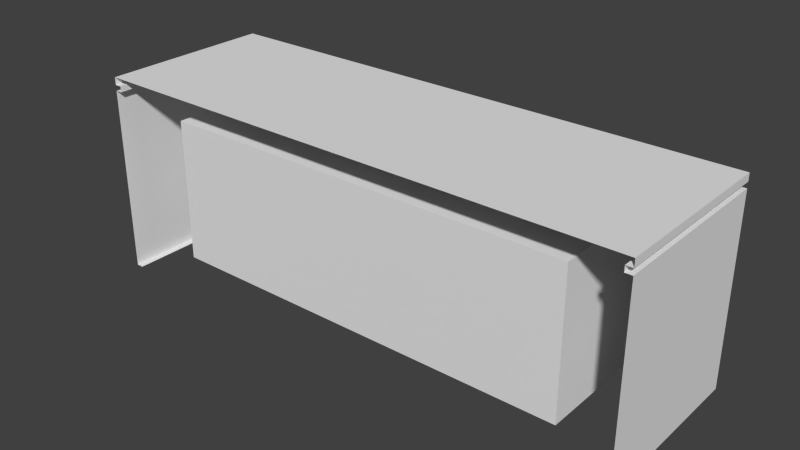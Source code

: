# Source: room02b_command_center.blend  (saved by Blender 2.75.0; exported with 4.5.12 LTS)
import bpy
from mathutils import Matrix  # noqa: F401  (used for matrix-valued properties, if any)

bpy.ops.wm.read_factory_settings(use_empty=True)
scene = bpy.context.scene
scene.name = 'Scene'

# ---- collections
col_collection_3 = bpy.data.collections.new('Collection 3'); scene.collection.children.link(col_collection_3)
col_collection_4 = bpy.data.collections.new('Collection 4'); scene.collection.children.link(col_collection_4)

# ---- materials (node trees are filled in below, after node groups)
mat_astrology_door_frame_002 = bpy.data.materials.new('astrology_door_frame.002')
mat_astrology_door_frame_002.alpha_threshold = 0.0
mat_astrology_door_frame_002.use_transparent_shadow = False
mat_astrology_door_frame_002.roughness = 0.5

# ---- material node trees

# ---- world
world_world = bpy.data.worlds.new('World'); scene.world = world_world
world_world.color = (0.05088, 0.05088, 0.05088)
world_world.use_sun_shadow = False
world_world.sun_shadow_jitter_overblur = 0.0
world_world.cycles.sampling_method = 'MANUAL'
world_world.cycles.sample_map_resolution = 256

# ---- meshes
me_cube_051 = bpy.data.meshes.new('Cube.051')
me_cube_051.from_pydata([(-5.711, -2.575, -2.378), (-5.711, -2.575, 1.913), (-5.711, 1.0, -2.378), (-5.711, 1.0, 1.913), (5.711, -2.575, -2.378), (5.711, -2.575, 1.913), (5.711, 1.0, -2.378), (5.711, 1.0, 1.913), (-5.711, -2.575, 1.625), (-5.711, -2.575, 1.749), (-5.711, 1.0, 1.749), (-5.711, 1.0, 1.625), (5.711, 1.0, 1.749), (5.711, 1.0, 1.625), (5.711, -2.575, 1.749), (5.711, -2.575, 1.625), (-5.711, 1.194, 1.625), (-5.711, 1.194, -2.378), (-5.711, 1.194, 1.913), (5.711, 1.194, 1.913), (5.711, 1.194, 1.625), (5.711, 1.194, -2.378), (-5.711, 1.194, 1.749), (5.711, 1.194, 1.749), (-5.86, -2.575, 1.749), (-5.86, -2.575, 1.913), (-5.86, 1.0, 1.913), (-5.86, 1.0, 1.625), (-5.86, 1.0, -2.378), (-5.86, -2.575, -2.378), (5.86, 1.0, 1.625), (5.86, 1.0, -2.378), (5.86, 1.0, 1.913), (5.86, -2.575, 1.913), (5.86, -2.575, 1.625), (5.86, -2.575, -2.378), (-5.86, -2.575, 1.625), (-5.86, 1.0, 1.749), (5.86, 1.0, 1.749), (5.86, -2.575, 1.749), (-5.86, 1.194, 1.625), (-5.86, 1.194, -2.378), (5.86, 1.194, 1.625), (5.86, 1.194, -2.378), (-5.86, 1.194, 1.913), (-5.86, 1.194, 1.749), (5.86, 1.194, 1.913), (5.86, 1.194, 1.749), (-5.711, 1.194, 1.17), (-5.711, 1.194, -1.924), (5.711, 1.194, 1.17), (5.711, 1.194, -1.924), (-5.86, 1.0, 1.17), (-5.86, 1.0, -1.924), (5.86, 1.0, 1.17), (5.86, 1.0, -1.924), (5.86, -2.575, 1.17), (5.86, -2.575, -1.924), (-5.86, -2.575, -1.924), (-5.86, -2.575, 1.17), (-5.86, 1.194, 1.17), (-5.86, 1.194, -1.924), (5.86, 1.194, 1.17), (5.86, 1.194, -1.924), (-4.52, 1.0, 1.913), (4.52, 1.0, 1.913), (4.52, 1.0, -2.378), (-4.52, 1.0, -2.378), (4.52, -2.575, 1.913), (-4.52, -2.575, 1.913), (4.52, 1.0, 1.749), (-4.52, 1.0, 1.749), (4.52, 1.0, 1.625), (-4.52, 1.0, 1.625), (-4.52, 1.194, 1.913), (4.52, 1.194, 1.913), (4.52, 1.194, -2.378), (-4.52, 1.194, -2.378), (4.52, 1.194, 1.749), (-4.52, 1.194, 1.749), (4.52, 1.194, 1.625), (-4.52, 1.194, 1.625), (4.52, 1.194, 1.17), (-4.52, 1.194, 1.17), (4.52, 1.194, -1.924), (-4.52, 1.194, -1.924), (4.52, -2.096, 1.17), (-4.52, -2.096, 1.17), (4.52, -2.096, -1.924), (-4.52, -2.096, -1.924), (0.0, 1.0, 1.913), (0.0, 1.0, -2.378), (0.0, -2.575, 1.913), (0.0, 1.0, 1.749), (0.0, 1.0, 1.625), (0.0, 1.194, 1.913), (0.0, 1.194, -2.378), (0.0, 1.194, 1.749), (0.0, 1.194, 1.625), (0.0, 1.194, 1.17), (0.0, 1.194, -1.924), (0.0, -2.096, 1.17), (0.0, -2.096, -1.924)], [], [(6, 21, 43, 31), (71, 10, 22, 79), (23, 19, 46, 47), (69, 64, 3, 1), (14, 12, 38, 39), (12, 14, 15, 13), (72, 13, 20, 80), (70, 12, 13, 72), (9, 10, 11, 8), (84, 51, 21, 76), (75, 19, 23, 78), (10, 9, 24, 37), (20, 13, 30, 42), (67, 2, 17, 77), (49, 17, 41, 61), (65, 7, 19, 75), (22, 10, 37, 45), (58, 53, 28, 29), (55, 57, 35, 31), (32, 33, 39, 38), (25, 26, 37, 24), (32, 38, 47, 46), (37, 26, 44, 45), (55, 31, 43, 63), (52, 27, 40, 60), (4, 6, 31, 35), (19, 7, 32, 46), (7, 5, 33, 32), (12, 23, 47, 38), (8, 11, 27, 36), (11, 16, 40, 27), (2, 0, 29, 28), (1, 3, 26, 25), (13, 15, 34, 30), (17, 2, 28, 41), (18, 22, 45, 44), (3, 18, 44, 26), (50, 20, 42, 62), (21, 51, 63, 43), (51, 50, 62, 63), (28, 53, 61, 41), (53, 52, 60, 61), (30, 54, 62, 42), (54, 55, 63, 62), (30, 34, 56, 54), (54, 56, 57, 55), (36, 27, 52, 59), (59, 52, 53, 58), (16, 48, 60, 40), (48, 49, 61, 60), (80, 20, 50, 82), (82, 50, 51, 84), (48, 83, 85, 49), (82, 84, 88, 86), (16, 81, 83, 48), (98, 80, 82, 99), (3, 64, 74, 18), (90, 65, 75, 95), (6, 66, 76, 21), (91, 67, 77, 96), (18, 74, 79, 22), (95, 75, 78, 97), (49, 85, 77, 17), (100, 84, 76, 96), (10, 71, 73, 11), (93, 70, 72, 94), (11, 73, 81, 16), (94, 72, 80, 98), (5, 7, 65, 68), (92, 90, 64, 69), (12, 70, 78, 23), (93, 71, 79, 97), (85, 83, 87, 89), (100, 85, 89, 102), (99, 82, 86, 101), (101, 86, 88, 102), (87, 101, 102, 89), (83, 99, 101, 87), (84, 100, 102, 88), (70, 93, 97, 78), (68, 65, 90, 92), (73, 94, 98, 81), (71, 93, 94, 73), (85, 100, 96, 77), (74, 95, 97, 79), (66, 91, 96, 76), (64, 90, 95, 74), (81, 98, 99, 83)])
_uv = me_cube_051.uv_layers.new(name='UVMap')
_uv.uv.foreach_set('vector', [0.5379, 0.5655, 0.5473, 0.5655, 0.5473, 0.5728, 0.5379, 0.5728, 0.7203, 0.0655, 0.7203, 0.007311, 0.7297, 0.007311, 0.7297, 0.0655, 0.643, 0.5655, 0.651, 0.5655, 0.651, 0.5728, 0.643, 0.5728, 0.1824, 0.5073, 0.3555, 0.5073, 0.3555, 0.5655, 0.1824, 0.5655, 0.5473, 0.5655, 0.7203, 0.5655, 0.7203, 0.5728, 0.5473, 0.5728, 0.9685, 0.7066, 0.9685, 0.5319, 0.9828, 0.5319, 0.9828, 0.7066, 0.173, 0.0655, 0.173, 0.007311, 0.1824, 0.007311, 0.1824, 0.0655, 0.9694, 0.7215, 0.9694, 0.6634, 0.9837, 0.6634, 0.9837, 0.7215, 0.9541, 0.7066, 0.9541, 0.5319, 0.9685, 0.5319, 0.9685, 0.7066, 0.8609, 0.0655, 0.8609, 0.007311, 0.8829, 0.007311, 0.8829, 0.0655, 0.651, 0.5073, 0.651, 0.5655, 0.643, 0.5655, 0.643, 0.5073, 0.7203, 0.007311, 0.5473, 0.007311, 0.5473, 0.0, 0.7203, 0.0, 0.1824, 0.007311, 0.173, 0.007311, 0.173, 0.0, 0.1824, 0.0, 0.5379, 0.0655, 0.5379, 0.007311, 0.5473, 0.007311, 0.5473, 0.0655, 0.8609, 0.5655, 0.8829, 0.5655, 0.8829, 0.5728, 0.8609, 0.5728, 0.3555, 0.0655, 0.3555, 0.007311, 0.3649, 0.007311, 0.3649, 0.0655, 0.7297, 0.007311, 0.7203, 0.007311, 0.7203, 0.0, 0.7297, 0.0, 0.1312, 0.757, 0.1312, 0.5823, 0.1532, 0.5823, 0.1532, 0.757, 0.2843, 0.7475, 0.2843, 0.5728, 0.3063, 0.5728, 0.3063, 0.7475, 0.3655, 0.7475, 0.3655, 0.5728, 0.3735, 0.5728, 0.3735, 0.7475, 0.3735, 0.757, 0.3735, 0.5823, 0.3814, 0.5823, 0.3814, 0.757, 0.3655, 0.7475, 0.3735, 0.7475, 0.3735, 0.757, 0.3655, 0.757, 0.3814, 0.5823, 0.3735, 0.5823, 0.3735, 0.5728, 0.3814, 0.5728, 0.2843, 0.7475, 0.3063, 0.7475, 0.3063, 0.757, 0.2843, 0.757, 0.022, 0.5823, 0.0, 0.5823, 0.0, 0.5728, 0.022, 0.5728, 0.3649, 0.5655, 0.5379, 0.5655, 0.5379, 0.5728, 0.3649, 0.5728, 0.3649, 0.007311, 0.3555, 0.007311, 0.3555, 0.0, 0.3649, 0.0, 0.3555, 0.007311, 0.1824, 0.007311, 0.1824, 0.0, 0.3555, 0.0, 0.7203, 0.5655, 0.7297, 0.5655, 0.7297, 0.5728, 0.7203, 0.5728, 9.231e-08, 0.5655, 0.173, 0.5655, 0.173, 0.5728, 9.231e-08, 0.5728, 0.173, 0.5655, 0.1824, 0.5655, 0.1824, 0.5728, 0.173, 0.5728, 0.5379, 0.007311, 0.3649, 0.007311, 0.3649, 0.0, 0.5379, 0.0, 0.1824, 0.5655, 0.3555, 0.5655, 0.3555, 0.5728, 0.1824, 0.5728, 0.173, 0.007311, 0.0, 0.007311, 0.0, 0.0, 0.173, 0.0, 0.5473, 0.007311, 0.5379, 0.007311, 0.5379, 0.0, 0.5473, 0.0, 0.651, 0.007311, 0.643, 0.007311, 0.643, 0.0, 0.651, 0.0, 0.3555, 0.5655, 0.3649, 0.5655, 0.3649, 0.5728, 0.3555, 0.5728, 0.7517, 0.007311, 0.7297, 0.007311, 0.7297, 0.0, 0.7517, 0.0, 0.8829, 0.007311, 0.8609, 0.007311, 0.8609, 0.0, 0.8829, 0.0, 0.8609, 0.007311, 0.7517, 0.007311, 0.7517, 0.0, 0.8609, 0.0, 0.1532, 0.5823, 0.1312, 0.5823, 0.1312, 0.5728, 0.1532, 0.5728, 0.1312, 0.5823, 0.022, 0.5823, 0.022, 0.5728, 0.1312, 0.5728, 0.1532, 0.7475, 0.1752, 0.7475, 0.1752, 0.757, 0.1532, 0.757, 0.1752, 0.7475, 0.2843, 0.7475, 0.2843, 0.757, 0.1752, 0.757, 0.1532, 0.7475, 0.1532, 0.5728, 0.1752, 0.5728, 0.1752, 0.7475, 0.1752, 0.7475, 0.1752, 0.5728, 0.2843, 0.5728, 0.2843, 0.7475, 1.731e-08, 0.757, 0.0, 0.5823, 0.022, 0.5823, 0.022, 0.757, 0.022, 0.757, 0.022, 0.5823, 0.1312, 0.5823, 0.1312, 0.757, 0.7297, 0.5655, 0.7517, 0.5655, 0.7517, 0.5728, 0.7297, 0.5728, 0.7517, 0.5655, 0.8609, 0.5655, 0.8609, 0.5728, 0.7517, 0.5728, 0.7297, 0.0655, 0.7297, 0.007311, 0.7517, 0.007311, 0.7517, 0.0655, 0.7517, 0.0655, 0.7517, 0.007311, 0.8609, 0.007311, 0.8609, 0.0655, 0.7517, 0.5655, 0.7517, 0.5073, 0.8609, 0.5073, 0.8609, 0.5655, 0.3503, 0.5728, 0.3503, 0.683, 0.335, 0.683, 0.335, 0.5728, 0.7297, 0.5655, 0.7297, 0.5073, 0.7517, 0.5073, 0.7517, 0.5655, 0.7297, 0.2864, 0.7297, 0.0655, 0.7517, 0.0655, 0.7517, 0.2864, 0.3555, 0.5655, 0.3555, 0.5073, 0.3649, 0.5073, 0.3649, 0.5655, 0.3555, 0.2864, 0.3555, 0.0655, 0.3649, 0.0655, 0.3649, 0.2864, 0.5379, 0.5655, 0.5379, 0.5073, 0.5473, 0.5073, 0.5473, 0.5655, 0.5379, 0.2864, 0.5379, 0.0655, 0.5473, 0.0655, 0.5473, 0.2864, 0.651, 0.007311, 0.651, 0.0655, 0.643, 0.0655, 0.643, 0.007311, 0.651, 0.2864, 0.651, 0.5073, 0.643, 0.5073, 0.643, 0.2864, 0.8609, 0.5655, 0.8609, 0.5073, 0.8829, 0.5073, 0.8829, 0.5655, 0.8609, 0.2864, 0.8609, 0.0655, 0.8829, 0.0655, 0.8829, 0.2864, 0.9411, 0.9488, 0.9411, 0.8906, 0.9554, 0.8906, 0.9554, 0.9488, 0.9694, 0.9425, 0.9694, 0.7215, 0.9837, 0.7215, 0.9837, 0.9425, 0.173, 0.5655, 0.173, 0.5073, 0.1824, 0.5073, 0.1824, 0.5655, 0.173, 0.2864, 0.173, 0.0655, 0.1824, 0.0655, 0.1824, 0.2864, 0.1824, 0.007311, 0.3555, 0.007311, 0.3555, 0.0655, 0.1824, 0.0655, 0.1824, 0.2864, 0.3555, 0.2864, 0.3555, 0.5073, 0.1824, 0.5073, 0.7203, 0.5655, 0.7203, 0.5073, 0.7297, 0.5073, 0.7297, 0.5655, 0.7203, 0.2864, 0.7203, 0.0655, 0.7297, 0.0655, 0.7297, 0.2864, 0.3655, 0.5728, 0.3655, 0.683, 0.3503, 0.683, 0.3503, 0.5728, 0.4333, 0.2788, 0.4333, 0.4997, 0.418, 0.4997, 0.418, 0.2788, 0.4028, 0.2788, 0.4028, 0.05788, 0.418, 0.05788, 0.418, 0.2788, 0.4395, 0.7467, 0.4395, 0.5931, 0.5154, 0.5931, 0.5154, 0.7467, 0.4395, 0.9004, 0.4395, 0.7467, 0.5154, 0.7467, 0.5154, 0.9004, 0.4028, 0.4997, 0.4028, 0.2788, 0.418, 0.2788, 0.418, 0.4997, 0.4333, 0.05788, 0.4333, 0.2788, 0.418, 0.2788, 0.418, 0.05788, 0.7203, 0.5073, 0.7203, 0.2864, 0.7297, 0.2864, 0.7297, 0.5073, 0.1824, 0.0655, 0.3555, 0.0655, 0.3555, 0.2864, 0.1824, 0.2864, 0.173, 0.5073, 0.173, 0.2864, 0.1824, 0.2864, 0.1824, 0.5073, 0.9411, 0.8906, 0.9411, 0.6697, 0.9554, 0.6697, 0.9554, 0.8906, 0.8609, 0.5073, 0.8609, 0.2864, 0.8829, 0.2864, 0.8829, 0.5073, 0.651, 0.0655, 0.651, 0.2864, 0.643, 0.2864, 0.643, 0.0655, 0.5379, 0.5073, 0.5379, 0.2864, 0.5473, 0.2864, 0.5473, 0.5073, 0.3555, 0.5073, 0.3555, 0.2864, 0.3649, 0.2864, 0.3649, 0.5073, 0.7297, 0.5073, 0.7297, 0.2864, 0.7517, 0.2864, 0.7517, 0.5073])
me_cube_051.materials.append(mat_astrology_door_frame_002)
me_cube_051.use_remesh_preserve_volume = False
me_cube_051.use_remesh_preserve_attributes = False
me_cube_051.use_mirror_vertex_groups = False
me_cube_051.update()
me_cube_050 = bpy.data.meshes.new('Cube.050')
me_cube_050.from_pydata([(-1.706, -1.0, 4.193), (-1.706, -1.0, 6.193), (-1.706, 1.0, 4.193), (-1.706, 1.0, 6.193), (0.2941, -1.0, 4.193), (0.2941, -1.0, 6.193), (0.2941, 1.0, 4.193), (0.2941, 1.0, 6.193), (-1.706, -0.8333, 6.193), (-1.706, 0.8333, 6.193), (-1.706, 0.8333, 4.193), (-1.706, -0.8333, 4.193), (0.2941, 0.8333, 6.193), (0.2941, -0.8333, 6.193), (0.2941, -0.8333, 4.193), (0.2941, 0.8333, 4.193), (-1.706, -1.0, 4.36), (-1.706, -1.0, 6.027), (-1.706, 1.0, 6.027), (-1.706, 1.0, 4.36), (0.2941, 1.0, 6.027), (0.2941, 1.0, 4.36), (0.2941, -1.0, 6.027), (0.2941, -1.0, 4.36), (0.2941, 0.8333, 6.027), (0.2941, 0.8333, 4.36), (0.2941, -0.8333, 6.027), (0.2941, -0.8333, 4.36), (-1.706, -0.8333, 6.027), (-1.706, -0.8333, 4.36), (-1.706, 0.8333, 6.027), (-1.706, 0.8333, 4.36), (-1.615, -0.8333, 6.027), (-1.615, -0.8333, 4.36), (-1.615, 0.8333, 6.027), (-1.615, 0.8333, 4.36), (-0.2729, 1.0, 6.193), (-0.2729, 1.0, 4.193), (-0.2729, -1.0, 6.193), (-0.2729, -1.0, 4.193), (-0.2729, -0.8333, 6.193), (-0.2729, 0.8333, 6.193), (-0.2729, -0.8333, 4.193), (-0.2729, 0.8333, 4.193), (-0.2729, -1.0, 6.027), (-0.2729, -1.0, 4.36), (-0.2729, 1.0, 6.027), (-0.2729, 1.0, 4.36), (-1.706, -0.2778, 6.193), (-1.706, 0.2778, 6.193), (-1.706, 0.2778, 4.193), (-1.706, -0.2778, 4.193), (0.2941, 0.2778, 6.193), (0.2941, -0.2778, 6.193), (0.2941, -0.2778, 4.193), (0.2941, 0.2778, 4.193), (-1.706, 0.2778, 6.027), (-1.706, -0.2778, 6.027), (-1.706, 0.2778, 4.36), (-1.706, -0.2778, 4.36), (0.2941, -0.2778, 6.027), (0.2941, 0.2778, 6.027), (0.2941, -0.2778, 4.36), (0.2941, 0.2778, 4.36), (-1.615, 0.2778, 6.027), (-1.615, -0.2778, 6.027), (-1.615, 0.2778, 4.36), (-1.615, -0.2778, 4.36), (-0.2729, 0.2778, 4.193), (-0.2729, -0.2778, 4.193), (-0.2729, 0.2778, 6.193), (-0.2729, -0.2778, 6.193), (0.2941, -0.2778, -0.01842), (0.2941, 0.2778, -0.01842), (-0.2729, 0.2778, -0.01842), (-0.2729, -0.2778, -0.01842)], [], [(31, 19, 2, 10), (47, 21, 6, 37), (27, 23, 4, 14), (45, 16, 0, 39), (43, 37, 6, 15), (41, 36, 3, 9), (38, 40, 8, 1), (70, 41, 9, 49), (39, 42, 14, 4), (68, 43, 15, 55), (21, 25, 15, 6), (62, 27, 14, 54), (16, 29, 11, 0), (58, 31, 10, 50), (49, 9, 30, 56), (56, 30, 34, 64), (1, 8, 28, 17), (17, 28, 29, 16), (53, 13, 26, 60), (60, 26, 27, 62), (7, 12, 24, 20), (20, 24, 25, 21), (38, 1, 17, 44), (44, 17, 16, 45), (13, 5, 22, 26), (26, 22, 23, 27), (36, 7, 20, 46), (46, 20, 21, 47), (9, 3, 18, 30), (30, 18, 19, 31), (64, 34, 35, 66), (59, 29, 33, 67), (30, 31, 35, 34), (29, 28, 32, 33), (18, 46, 47, 19), (3, 36, 46, 18), (22, 44, 45, 23), (5, 38, 44, 22), (50, 10, 43, 68), (0, 11, 42, 39), (52, 12, 41, 70), (5, 13, 40, 38), (12, 7, 36, 41), (10, 2, 37, 43), (23, 45, 39, 4), (19, 47, 37, 2), (13, 53, 71, 40), (53, 52, 70, 71), (11, 51, 69, 42), (51, 50, 68, 69), (31, 58, 66, 35), (58, 59, 67, 66), (32, 65, 67, 33), (65, 64, 66, 67), (24, 61, 63, 25), (61, 60, 62, 63), (12, 52, 61, 24), (52, 53, 60, 61), (28, 57, 65, 32), (57, 56, 64, 65), (8, 48, 57, 28), (48, 49, 56, 57), (29, 59, 51, 11), (59, 58, 50, 51), (25, 63, 55, 15), (63, 62, 54, 55), (42, 69, 54, 14), (54, 69, 75, 72), (40, 71, 48, 8), (71, 70, 49, 48), (75, 74, 73, 72), (55, 54, 72, 73), (68, 55, 73, 74), (69, 68, 74, 75)])
me_cube_050.use_remesh_preserve_volume = False
me_cube_050.use_remesh_preserve_attributes = False
me_cube_050.use_mirror_vertex_groups = False
me_cube_050.update()
me_cube_049 = bpy.data.meshes.new('Cube.049')
me_cube_049.from_pydata([(0.9822, -0.5179, -0.05624), (0.9822, -0.5179, 0.05624), (-0.05348, -0.5179, -0.05624), (-0.05348, -0.5179, 0.05624), (0.06689, -0.5179, 0.05624), (0.06689, -0.5179, -0.05624), (0.06689, -0.5179, 1.592), (-0.05348, -0.5179, 1.592), (0.9822, 0.0, -0.01776), (0.9822, 0.0, -0.1302), (-0.1205, 0.0, -0.05624), (-0.0001168, 0.0, -0.01776), (0.06689, 0.0, -0.1302), (-0.1205, 0.0, 1.753), (-0.0001168, 0.0, 1.753), (0.9822, -0.2249, -0.01776), (0.9822, -0.4114, 0.05624), (-0.1205, -0.2249, -0.05624), (-0.05348, -0.4114, -0.05624), (0.9822, -0.4114, -0.05624), (0.9822, -0.2249, -0.1302), (-0.05348, -0.4114, 0.05624), (-0.1205, -0.2249, 0.05624), (0.06689, -0.4114, 0.05624), (-0.0001168, -0.2249, -0.01776), (0.06689, -0.4114, -0.05624), (0.06689, -0.2249, -0.1302), (-0.05348, -0.4114, 1.592), (-0.1205, -0.2249, 1.753), (0.06689, -0.4114, 1.592), (-0.0001168, -0.2249, 1.753), (0.06689, -0.5179, 0.3099), (0.06689, -0.5179, 0.3901), (-0.05348, -0.5179, 0.3901), (-0.05348, -0.5179, 0.3099), (-0.0001168, 0.0, 0.3014), (-0.0001168, 0.0, 0.3859), (0.06689, -0.4114, 0.3099), (0.06689, -0.4114, 0.3901), (-0.0001168, -0.2249, 0.3014), (-0.0001168, -0.2249, 0.3859), (-0.1205, -0.2249, 0.3099), (-0.1205, -0.2249, 0.3901), (-0.05348, -0.4114, 0.3099), (-0.05348, -0.4114, 0.3901), (0.9811, -0.5179, 0.3099), (0.9811, -0.5179, 0.3901), (0.9811, -0.4114, 0.3099), (0.9811, -0.4114, 0.3901), (0.9246, -0.5179, -0.05624), (0.9246, -0.5179, 0.05624), (0.9246, 0.0, -0.1302), (0.8911, 0.0, -0.01776), (0.9246, -0.2249, -0.1302), (0.9246, -0.4114, -0.05624), (0.8911, -0.2249, -0.01776), (0.9246, -0.4114, 0.05624), (0.924, -0.5179, 0.3099), (0.924, -0.5179, 0.3901), (0.924, -0.4114, 0.3901), (0.924, -0.4114, 0.3099), (0.06689, -0.2249, -0.7757), (0.06689, 0.0, -0.7757), (0.9246, 0.0, -0.7757), (0.9246, -0.2249, -0.7757), (-0.2889, -0.2249, 0.05624), (-0.2889, 0.0, 0.05624), (-0.2889, -0.2249, 1.592), (-0.2889, 0.0, 1.592), (-0.2889, 0.0, 0.3901), (-0.2889, 0.0, 0.02236), (-0.2889, -0.2249, 0.02236), (-0.2889, -0.2249, 0.3901), (-0.2889, 0.0, 0.3099), (-0.2889, -0.2249, 0.3099)], [], [(16, 1, 0, 19), (4, 3, 2, 5), (25, 5, 2, 18), (33, 32, 6, 7), (54, 49, 5, 25), (50, 4, 5, 49), (27, 7, 6, 29), (44, 33, 7, 27), (40, 36, 14, 30), (28, 13, 68, 67), (3, 21, 18, 2), (21, 22, 17, 18), (32, 38, 29, 6), (38, 40, 30, 29), (17, 22, 65, 71), (42, 44, 27, 28), (13, 28, 30, 14), (28, 27, 29, 30), (51, 53, 64, 63), (53, 54, 25, 26), (52, 55, 15, 8), (55, 56, 16, 15), (12, 26, 17, 10), (26, 25, 18, 17), (8, 15, 20, 9), (15, 16, 19, 20), (22, 21, 43, 41), (41, 43, 44, 42), (22, 41, 74, 65), (42, 28, 67, 72), (23, 24, 39, 37), (37, 39, 40, 38), (4, 23, 37, 31), (58, 57, 45, 46), (24, 11, 35, 39), (39, 35, 36, 40), (21, 3, 34, 43), (43, 34, 33, 44), (3, 4, 31, 34), (34, 31, 32, 33), (45, 47, 48, 46), (59, 58, 46, 48), (1, 16, 47, 45), (60, 59, 48, 47), (24, 23, 56, 55), (11, 24, 55, 52), (20, 19, 54, 53), (9, 20, 53, 51), (1, 50, 49, 0), (19, 0, 49, 54), (23, 4, 50, 56), (37, 38, 59, 60), (31, 37, 60, 57), (38, 32, 58, 59), (32, 31, 57, 58), (16, 56, 60, 47), (50, 57, 60, 56), (57, 50, 1, 45), (63, 64, 61, 62), (53, 26, 61, 64), (26, 12, 62, 61), (65, 66, 70, 71), (69, 72, 67, 68), (66, 65, 74, 73), (73, 74, 72, 69), (41, 42, 72, 74), (10, 17, 71, 70)])
me_cube_049.polygons.foreach_set('use_smooth', [True] * 67)
_uv = me_cube_049.uv_layers.new(name='UVMap')
_uv.uv.foreach_set('vector', [0.5996, 0.7359, 0.6437, 0.7359, 0.6437, 0.7806, 0.5996, 0.7806, 0.3795, 0.5579, 0.4294, 0.5579, 0.4294, 0.6026, 0.3795, 0.6026, 0.6896, 0.636, 0.6456, 0.6362, 0.6456, 0.5886, 0.6896, 0.5883, 0.4294, 0.4254, 0.3795, 0.4254, 0.3795, 0.0, 0.4294, 0.0, 0.6896, 0.9753, 0.6456, 0.9756, 0.6456, 0.6362, 0.6896, 0.636, 0.02391, 0.5579, 0.3795, 0.5579, 0.3795, 0.6026, 0.02391, 0.6026, 0.2277, 0.6519, 0.2206, 0.6103, 0.2698, 0.6026, 0.2769, 0.6442, 0.6016, 0.1776, 0.6456, 0.1778, 0.6456, 0.6024, 0.6016, 0.6022, 0.7902, 0.1603, 0.8616, 0.1603, 0.8616, 0.5873, 0.7902, 0.5873, 0.2161, 0.7496, 0.2277, 0.8171, 0.2277, 0.8171, 0.2161, 0.7496, 0.6456, 0.04553, 0.6016, 0.04533, 0.6016, 0.0007565, 0.6456, 0.0009522, 0.6016, 0.04533, 0.5008, 0.04655, 0.5028, 0.0003174, 0.6016, 0.0007565, 0.6456, 0.1619, 0.6896, 0.1619, 0.6896, 0.5873, 0.6456, 0.5873, 0.6896, 0.1619, 0.7902, 0.1603, 0.7902, 0.5873, 0.6896, 0.5873, 0.5028, 0.0003174, 0.5008, 0.04655, 0.5008, 0.04655, 0.5028, 0.0003174, 0.5008, 0.1789, 0.6016, 0.1776, 0.6016, 0.6022, 0.5008, 0.6034, 0.2277, 0.8171, 0.2161, 0.7496, 0.2654, 0.7419, 0.2769, 0.8094, 0.2161, 0.7496, 0.2277, 0.6519, 0.2769, 0.6442, 0.2654, 0.7419, 0.862, 0.9767, 0.7906, 0.9772, 0.7906, 0.9772, 0.862, 0.9767, 0.7906, 0.9772, 0.6896, 0.9753, 0.6896, 0.636, 0.7906, 0.6378, 4.006e-09, 0.9564, 0.07144, 0.9564, 0.07144, 0.9926, 0.0, 0.9926, 0.07144, 0.9564, 0.1721, 0.9697, 0.1721, 0.9926, 0.07144, 0.9926, 0.862, 0.6374, 0.7906, 0.6378, 0.7883, 0.5877, 0.8597, 0.5873, 0.7906, 0.6378, 0.6896, 0.636, 0.6896, 0.5883, 0.7883, 0.5877, 0.4294, 0.7653, 0.5008, 0.7653, 0.5008, 0.81, 0.4294, 0.8099, 0.5008, 0.7653, 0.5996, 0.7359, 0.5996, 0.7806, 0.5008, 0.81, 0.5008, 0.04655, 0.6016, 0.04533, 0.6016, 0.1458, 0.5008, 0.1471, 0.5008, 0.1471, 0.6016, 0.1458, 0.6016, 0.1776, 0.5008, 0.1789, 0.5008, 0.04655, 0.5008, 0.1471, 0.5008, 0.1471, 0.5008, 0.04655, 0.5008, 0.1789, 0.5008, 0.6034, 0.5008, 0.6034, 0.5008, 0.1789, 0.6896, 0.02938, 0.7902, 1.49e-06, 0.7902, 0.1267, 0.6896, 0.1301, 0.6896, 0.1301, 0.7902, 0.1267, 0.7902, 0.1603, 0.6896, 0.1619, 0.6456, 0.02938, 0.6896, 0.02938, 0.6896, 0.1301, 0.6456, 0.1301, 0.02414, 0.4254, 0.02414, 0.4572, 0.0004667, 0.4572, 0.0004667, 0.4254, 0.7902, 1.49e-06, 0.8616, 0.0, 0.8616, 0.1267, 0.7902, 0.1267, 0.7902, 0.1267, 0.8616, 0.1267, 0.8616, 0.1603, 0.7902, 0.1603, 0.6016, 0.04533, 0.6456, 0.04553, 0.6456, 0.146, 0.6016, 0.1458, 0.6016, 0.1458, 0.6456, 0.146, 0.6456, 0.1778, 0.6016, 0.1776, 0.4294, 0.5579, 0.3795, 0.5579, 0.3795, 0.4572, 0.4294, 0.4572, 0.4294, 0.4572, 0.3795, 0.4572, 0.3795, 0.4254, 0.4294, 0.4254, 0.6437, 0.6352, 0.5996, 0.6352, 0.5996, 0.6034, 0.6437, 0.6034, 0.906, 0.61, 0.862, 0.61, 0.862, 0.5873, 0.906, 0.5873, 0.6437, 0.7359, 0.5996, 0.7359, 0.5996, 0.6352, 0.6437, 0.6352, 0.9667, 0.3403, 1.0, 0.3403, 1.0, 0.363, 0.9667, 0.363, 0.07144, 0.6026, 0.1721, 0.6292, 0.1721, 0.9697, 0.07144, 0.9564, 4.329e-08, 0.6026, 0.07144, 0.6026, 0.07144, 0.9564, 4.006e-09, 0.9564, 0.7906, 1.0, 0.6896, 0.9982, 0.6896, 0.9753, 0.7906, 0.9772, 0.862, 0.9996, 0.7906, 1.0, 0.7906, 0.9772, 0.862, 0.9767, 0.0, 0.5579, 0.02391, 0.5579, 0.02391, 0.6026, 0.0, 0.6026, 0.6896, 0.9982, 0.6456, 0.9984, 0.6456, 0.9756, 0.6896, 0.9753, 0.1721, 0.6292, 0.2161, 0.6292, 0.2161, 0.9697, 0.1721, 0.9697, 0.9667, 0.0, 1.0, 2.958e-09, 1.0, 0.3403, 0.9667, 0.3403, 0.906, 0.5876, 0.95, 0.5873, 0.95, 0.9265, 0.906, 0.9267, 0.906, 0.9503, 0.862, 0.9503, 0.862, 0.61, 0.906, 0.61, 0.3795, 0.4254, 0.3795, 0.4572, 0.02414, 0.4572, 0.02414, 0.4254, 0.8616, 0.3635, 0.8616, 0.3406, 0.9667, 0.3403, 0.9667, 0.363, 0.3209, 0.6028, 0.3209, 0.7033, 0.2769, 0.7031, 0.2769, 0.6026, 0.02414, 0.4572, 0.02391, 0.5579, 0.0, 0.5579, 0.0004667, 0.4572, 0.862, 0.9767, 0.7906, 0.9772, 0.7906, 0.6378, 0.862, 0.6374, 0.7906, 0.9772, 0.7906, 0.6378, 0.7906, 0.6378, 0.7906, 0.9772, 0.7906, 0.6378, 0.862, 0.6374, 0.862, 0.6374, 0.7906, 0.6378, 0.5008, 0.04655, 0.4294, 0.04623, 0.4315, 0.0, 0.5028, 0.0003174, 0.4294, 0.1785, 0.5008, 0.1789, 0.5008, 0.6034, 0.4294, 0.6031, 0.4294, 0.04623, 0.5008, 0.04655, 0.5008, 0.1471, 0.4294, 0.1467, 0.4294, 0.1467, 0.5008, 0.1471, 0.5008, 0.1789, 0.4294, 0.1785, 0.5008, 0.1471, 0.5008, 0.1789, 0.5008, 0.1789, 0.5008, 0.1471, 0.8597, 0.5873, 0.7883, 0.5877, 0.7883, 0.5877, 0.8597, 0.5873])
me_cube_049.use_remesh_preserve_volume = False
me_cube_049.use_remesh_preserve_attributes = False
me_cube_049.use_mirror_vertex_groups = False
me_cube_049.update()
me_cylinder = bpy.data.meshes.new('Cylinder')
me_cylinder.from_pydata([(0.0, 0.5933, 0.6879), (0.0, -0.5933, 0.6879), (0.1342, 0.5933, 0.6746), (0.1342, -0.5933, 0.6746), (0.2632, 0.5933, 0.6355), (0.2632, -0.5933, 0.6355), (0.3822, 0.5933, 0.5719), (0.3822, -0.5933, 0.5719), (0.4864, 0.5933, 0.4864), (0.4864, -0.5933, 0.4864), (0.5719, 0.5933, 0.3822), (0.5719, -0.5933, 0.3822), (0.6355, 0.5933, 0.2632), (0.6355, -0.5933, 0.2632), (0.6746, 0.5933, 0.1342), (0.6746, -0.5933, 0.1342), (0.6879, 0.5933, 7.139e-09), (0.6879, -0.5933, 9.672e-08), (0.6746, 0.5933, -0.1342), (0.6746, -0.5933, -0.1342), (-0.6746, 0.5933, -0.1342), (-0.6746, -0.5933, -0.1342), (-0.6879, 0.5933, 6.194e-07), (-0.6879, -0.5933, 7.09e-07), (-0.6746, 0.5933, 0.1342), (-0.6746, -0.5933, 0.1342), (-0.6355, 0.5933, 0.2632), (-0.6355, -0.5933, 0.2632), (-0.5719, 0.5933, 0.3822), (-0.5719, -0.5933, 0.3822), (-0.4864, 0.5933, 0.4864), (-0.4864, -0.5933, 0.4864), (-0.3822, 0.5933, 0.5719), (-0.3822, -0.5933, 0.5719), (-0.2632, 0.5933, 0.6355), (-0.2632, -0.5933, 0.6355), (-0.1342, 0.5933, 0.6746), (-0.1342, -0.5933, 0.6746)], [], [(0, 1, 3, 2), (2, 3, 5, 4), (4, 5, 7, 6), (6, 7, 9, 8), (8, 9, 11, 10), (10, 11, 13, 12), (12, 13, 15, 14), (14, 15, 17, 16), (16, 17, 19, 18), (20, 21, 23, 22), (22, 23, 25, 24), (24, 25, 27, 26), (26, 27, 29, 28), (28, 29, 31, 30), (30, 31, 33, 32), (32, 33, 35, 34), (36, 37, 1, 0), (34, 35, 37, 36), (1, 37, 35, 33, 31, 29, 27, 25, 23, 21, 19, 17, 15, 13, 11, 9, 7, 5, 3), (0, 2, 4, 6, 8, 10, 12, 14, 16, 18, 20, 22, 24, 26, 28, 30, 32, 34, 36)])
me_cylinder.polygons.foreach_set('use_smooth', [True] * 20)
_uv = me_cylinder.uv_layers.new(name='UVMap')
_uv.uv.foreach_set('vector', [0.2076, 2.326e-08, 0.2076, 0.4631, 0.1521, 0.4631, 0.1521, 2.326e-08, 0.1521, 2.326e-08, 0.1521, 0.4631, 0.09756, 0.4631, 0.09756, 0.0, 0.09756, 0.0, 0.09756, 0.4631, 0.04621, 0.4631, 0.04621, 2.326e-08, 0.04621, 2.326e-08, 0.04621, 0.4631, 3.685e-08, 0.4631, 0.0, 2.326e-08, 0.7378, 0.9262, 0.7378, 0.4631, 0.7841, 0.4631, 0.7841, 0.9262, 0.7841, 0.9262, 0.7841, 0.4631, 0.8354, 0.4631, 0.8354, 0.9262, 0.8354, 0.9262, 0.8354, 0.4631, 0.8899, 0.4631, 0.8899, 0.9262, 0.8899, 0.9262, 0.8899, 0.4631, 0.9455, 0.4631, 0.9455, 0.9262, 0.9455, 0.9262, 0.9455, 0.4631, 1.0, 0.4631, 1.0, 0.9262, 1.0, 0.0, 1.0, 0.4631, 0.9455, 0.4631, 0.9455, 2.326e-08, 0.9455, 2.326e-08, 0.9455, 0.4631, 0.8899, 0.4631, 0.8899, 2.326e-08, 0.8899, 2.326e-08, 0.8899, 0.4631, 0.8354, 0.4631, 0.8354, 4.652e-08, 0.8354, 4.652e-08, 0.8354, 0.4631, 0.7841, 0.4631, 0.7841, 6.979e-08, 0.7841, 6.979e-08, 0.7841, 0.4631, 0.7378, 0.4631, 0.7378, 6.979e-08, 0.399, 4.652e-08, 0.399, 0.4631, 0.3597, 0.4631, 0.3597, 0.0, 0.3597, 0.0, 0.3597, 0.4631, 0.3135, 0.4631, 0.3135, 4.652e-08, 0.2622, 4.652e-08, 0.2622, 0.4631, 0.2076, 0.4631, 0.2076, 2.326e-08, 0.3135, 4.652e-08, 0.3135, 0.4631, 0.2622, 0.4631, 0.2622, 4.652e-08, 0.399, 0.2685, 0.4045, 0.2161, 0.4206, 0.1657, 0.4468, 0.1193, 0.4821, 0.07863, 0.525, 0.04524, 0.574, 0.02043, 0.6272, 0.005158, 0.6825, 0.0, 0.7378, 0.005158, 0.7378, 0.5317, 0.6825, 0.5369, 0.6272, 0.5317, 0.574, 0.5165, 0.525, 0.4917, 0.4821, 0.4583, 0.4468, 0.4176, 0.4206, 0.3712, 0.4045, 0.3208, 0.0, 0.7315, 0.005448, 0.6792, 0.02158, 0.6288, 0.04778, 0.5824, 0.08304, 0.5417, 0.126, 0.5083, 0.175, 0.4835, 0.2282, 0.4683, 0.2835, 0.4631, 0.3388, 0.4683, 0.3388, 0.9948, 0.2835, 1.0, 0.2282, 0.9948, 0.175, 0.9796, 0.126, 0.9548, 0.08304, 0.9214, 0.04778, 0.8807, 0.02158, 0.8343, 0.005448, 0.7839])
me_cylinder.use_remesh_preserve_volume = False
me_cylinder.use_remesh_preserve_attributes = False
me_cylinder.use_mirror_vertex_groups = False
me_cylinder.update()

# ---- objects
ob_control_panel_000 = bpy.data.objects.new('control_panel.000', me_cube_051)
ob_command_center = bpy.data.objects.new('command_center', None)
ob_display = bpy.data.objects.new('display', me_cube_050)
ob_chair = bpy.data.objects.new('chair', me_cube_049)
ob_hub = bpy.data.objects.new('hub', me_cylinder)

# ---- transforms, parenting, visibility, modifiers, constraints
ob_control_panel_000.location = (-86.68, -75.5, 1.209)
ob_control_panel_000.display_type = 'WIRE'
ob_control_panel_000.lineart.crease_threshold = 0.0
ob_command_center.location = (-86.68, -75.5, 1.209)
ob_command_center.empty_image_offset = (0.0, 0.0)
ob_command_center.lineart.crease_threshold = 0.0
ob_display.parent = ob_command_center
ob_display.matrix_parent_inverse = Matrix(((1.0, 0.0, 0.0, 86.68), (-5.96e-08, 1.0, 0.0, 75.5), (0.0, 0.0, 1.0, -1.209), (0.0, 0.0, 0.0, 1.0)))
ob_display.location = (-86.21, -75.5, -0.2795)
ob_display.scale = (0.8266, 0.6557, 0.3674)
ob_display.lineart.crease_threshold = 0.0
ob_chair.parent = ob_command_center
ob_chair.matrix_parent_inverse = Matrix(((1.0, 0.0, 0.0, 86.68), (-5.96e-08, 1.0, 0.0, 75.5), (0.0, 0.0, 1.0, -1.209), (0.0, 0.0, 0.0, 1.0)))
ob_chair.location = (-87.78, -75.5, 0.06347)
ob_chair.lineart.crease_threshold = 0.0
_m = ob_chair.modifiers.new('Mirror', 'MIRROR')
_m.use_axis = (False, True, False)
_m.use_clip = True
_m = ob_chair.modifiers.new('EdgeSplit', 'EDGE_SPLIT')
ob_hub.parent = ob_command_center
ob_hub.matrix_parent_inverse = Matrix(((1.0, 0.0, 0.0, 86.68), (-5.96e-08, 1.0, 0.0, 75.5), (0.0, 0.0, 1.0, -1.209), (0.0, 0.0, 0.0, 1.0)))
ob_hub.location = (-86.68, -75.5, -0.576)
ob_hub.scale = (1.0, 0.3824, 1.0)
ob_hub.lineart.crease_threshold = 0.0
_m = ob_hub.modifiers.new('EdgeSplit', 'EDGE_SPLIT')

# ---- collection membership
col_collection_3.objects.link(ob_control_panel_000)
col_collection_4.objects.link(ob_command_center)
col_collection_4.objects.link(ob_display)
col_collection_4.objects.link(ob_chair)
col_collection_4.objects.link(ob_hub)

# ---- scene / render settings (as saved in the file)
scene.frame_start = 1; scene.frame_end = 250; scene.frame_set(80)
scene.render.engine = 'BLENDER_EEVEE_NEXT'
scene.render.resolution_percentage = 50
scene.render.dither_intensity = 0.0
scene.cycles.use_denoising = False
scene.cycles.samples = 10
scene.cycles.sampling_pattern = 'TABULATED_SOBOL'
scene.cycles.light_sampling_threshold = 0.0
scene.cycles.use_adaptive_sampling = False
scene.cycles.use_light_tree = False
scene.cycles.blur_glossy = 0.0
scene.cycles.pixel_filter_type = 'GAUSSIAN'
scene.cycles.sample_clamp_indirect = 0.0
scene.view_settings.view_transform = 'Standard'
bpy.context.view_layer.update()

# ---- added for rendering (the .blend has no active camera and no usable light): camera, sun
cam_auto = bpy.data.cameras.new('AutoCamera')
cam_auto.lens = 50.0
cam_auto.sensor_width = 36.0
cam_auto.clip_end = 1000.0
ob_auto_camera = bpy.data.objects.new('AutoCamera', cam_auto)
scene.collection.objects.link(ob_auto_camera)
ob_auto_camera.location = (-74.62, -90.6643, 10.627)
ob_auto_camera.rotation_euler = (1.09748, -7.21219e-08, 0.694738)
scene.camera = ob_auto_camera
light_auto_sun = bpy.data.lights.new('AutoSun', 'SUN')
light_auto_sun.energy = 3.0
light_auto_sun.angle = 0.0523599
ob_auto_sun = bpy.data.objects.new('AutoSun', light_auto_sun)
scene.collection.objects.link(ob_auto_sun)
ob_auto_sun.rotation_euler = (0.872665, 0.174533, 0.523599)
bpy.context.view_layer.update()

